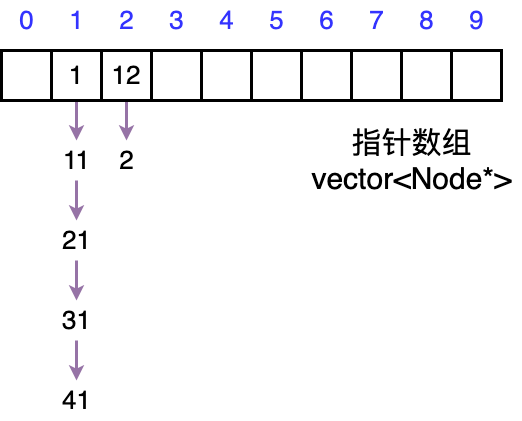

The diagram above was exported from draw.io. Its source (the exported page's mxGraphModel, read from the mxfile embedded in the PNG):
<mxGraphModel dx="896" dy="660" grid="1" gridSize="10" guides="1" tooltips="1" connect="1" arrows="1" fold="1" page="0" pageScale="1" pageWidth="827" pageHeight="1169" background="#ffffff" math="0" shadow="0">
  <root>
    <mxCell id="0" />
    <mxCell id="1" parent="0" />
    <mxCell id="t-bu2b4zFUPeiE9c2pKO-1" value="" style="rounded=0;whiteSpace=wrap;html=1;strokeWidth=3;" parent="1" vertex="1">
      <mxGeometry x="80" y="200" width="50" height="50" as="geometry" />
    </mxCell>
    <mxCell id="t-bu2b4zFUPeiE9c2pKO-40" style="edgeStyle=orthogonalEdgeStyle;rounded=0;orthogonalLoop=1;jettySize=auto;html=1;strokeColor=#9673a6;strokeWidth=3;fillColor=#e1d5e7;" parent="1" source="t-bu2b4zFUPeiE9c2pKO-2" target="t-bu2b4zFUPeiE9c2pKO-39" edge="1">
      <mxGeometry relative="1" as="geometry" />
    </mxCell>
    <mxCell id="t-bu2b4zFUPeiE9c2pKO-2" value="&lt;font style=&quot;font-size: 26px;&quot;&gt;1&lt;/font&gt;" style="rounded=0;whiteSpace=wrap;html=1;strokeWidth=3;" parent="1" vertex="1">
      <mxGeometry x="130" y="200" width="50" height="50" as="geometry" />
    </mxCell>
    <mxCell id="t-bu2b4zFUPeiE9c2pKO-3" value="&lt;font color=&quot;#3333ff&quot; style=&quot;font-size: 26px;&quot;&gt;1&lt;/font&gt;" style="text;html=1;align=center;verticalAlign=middle;resizable=0;points=[];autosize=1;strokeColor=none;fillColor=none;" parent="1" vertex="1">
      <mxGeometry x="135" y="150" width="40" height="40" as="geometry" />
    </mxCell>
    <mxCell id="t-bu2b4zFUPeiE9c2pKO-4" value="&lt;font color=&quot;#3333ff&quot; style=&quot;font-size: 26px;&quot;&gt;0&lt;/font&gt;" style="text;html=1;align=center;verticalAlign=middle;resizable=0;points=[];autosize=1;strokeColor=none;fillColor=none;" parent="1" vertex="1">
      <mxGeometry x="85" y="150" width="40" height="40" as="geometry" />
    </mxCell>
    <mxCell id="t-bu2b4zFUPeiE9c2pKO-52" style="edgeStyle=orthogonalEdgeStyle;rounded=0;orthogonalLoop=1;jettySize=auto;html=1;strokeColor=#9673a6;strokeWidth=3;fillColor=#e1d5e7;" parent="1" source="t-bu2b4zFUPeiE9c2pKO-5" target="t-bu2b4zFUPeiE9c2pKO-51" edge="1">
      <mxGeometry relative="1" as="geometry" />
    </mxCell>
    <mxCell id="t-bu2b4zFUPeiE9c2pKO-5" value="&lt;font style=&quot;font-size: 26px;&quot;&gt;12&lt;/font&gt;" style="rounded=0;whiteSpace=wrap;html=1;strokeWidth=3;" parent="1" vertex="1">
      <mxGeometry x="180" y="200" width="50" height="50" as="geometry" />
    </mxCell>
    <mxCell id="t-bu2b4zFUPeiE9c2pKO-6" value="" style="rounded=0;whiteSpace=wrap;html=1;strokeWidth=3;" parent="1" vertex="1">
      <mxGeometry x="230" y="200" width="50" height="50" as="geometry" />
    </mxCell>
    <mxCell id="t-bu2b4zFUPeiE9c2pKO-7" value="&lt;font color=&quot;#3333ff&quot; style=&quot;font-size: 26px;&quot;&gt;3&lt;/font&gt;" style="text;html=1;align=center;verticalAlign=middle;resizable=0;points=[];autosize=1;strokeColor=none;fillColor=none;" parent="1" vertex="1">
      <mxGeometry x="235" y="150" width="40" height="40" as="geometry" />
    </mxCell>
    <mxCell id="t-bu2b4zFUPeiE9c2pKO-8" value="&lt;font color=&quot;#3333ff&quot; style=&quot;font-size: 26px;&quot;&gt;2&lt;/font&gt;" style="text;html=1;align=center;verticalAlign=middle;resizable=0;points=[];autosize=1;strokeColor=none;fillColor=none;" parent="1" vertex="1">
      <mxGeometry x="185" y="150" width="40" height="40" as="geometry" />
    </mxCell>
    <mxCell id="t-bu2b4zFUPeiE9c2pKO-9" value="" style="rounded=0;whiteSpace=wrap;html=1;strokeWidth=3;" parent="1" vertex="1">
      <mxGeometry x="280" y="200" width="50" height="50" as="geometry" />
    </mxCell>
    <mxCell id="t-bu2b4zFUPeiE9c2pKO-10" value="" style="rounded=0;whiteSpace=wrap;html=1;strokeWidth=3;" parent="1" vertex="1">
      <mxGeometry x="330" y="200" width="50" height="50" as="geometry" />
    </mxCell>
    <mxCell id="t-bu2b4zFUPeiE9c2pKO-11" value="&lt;font color=&quot;#3333ff&quot; style=&quot;font-size: 26px;&quot;&gt;5&lt;/font&gt;" style="text;html=1;align=center;verticalAlign=middle;resizable=0;points=[];autosize=1;strokeColor=none;fillColor=none;" parent="1" vertex="1">
      <mxGeometry x="335" y="150" width="40" height="40" as="geometry" />
    </mxCell>
    <mxCell id="t-bu2b4zFUPeiE9c2pKO-12" value="&lt;font color=&quot;#3333ff&quot; style=&quot;font-size: 26px;&quot;&gt;4&lt;/font&gt;" style="text;html=1;align=center;verticalAlign=middle;resizable=0;points=[];autosize=1;strokeColor=none;fillColor=none;" parent="1" vertex="1">
      <mxGeometry x="285" y="150" width="40" height="40" as="geometry" />
    </mxCell>
    <mxCell id="t-bu2b4zFUPeiE9c2pKO-13" value="" style="rounded=0;whiteSpace=wrap;html=1;strokeWidth=3;" parent="1" vertex="1">
      <mxGeometry x="380" y="200" width="50" height="50" as="geometry" />
    </mxCell>
    <mxCell id="t-bu2b4zFUPeiE9c2pKO-14" value="" style="rounded=0;whiteSpace=wrap;html=1;strokeWidth=3;" parent="1" vertex="1">
      <mxGeometry x="430" y="200" width="50" height="50" as="geometry" />
    </mxCell>
    <mxCell id="t-bu2b4zFUPeiE9c2pKO-15" value="&lt;font color=&quot;#3333ff&quot;&gt;&lt;span style=&quot;font-size: 26px;&quot;&gt;7&lt;/span&gt;&lt;/font&gt;" style="text;html=1;align=center;verticalAlign=middle;resizable=0;points=[];autosize=1;strokeColor=none;fillColor=none;" parent="1" vertex="1">
      <mxGeometry x="435" y="150" width="40" height="40" as="geometry" />
    </mxCell>
    <mxCell id="t-bu2b4zFUPeiE9c2pKO-16" value="&lt;font color=&quot;#3333ff&quot; style=&quot;font-size: 26px;&quot;&gt;6&lt;/font&gt;" style="text;html=1;align=center;verticalAlign=middle;resizable=0;points=[];autosize=1;strokeColor=none;fillColor=none;" parent="1" vertex="1">
      <mxGeometry x="385" y="150" width="40" height="40" as="geometry" />
    </mxCell>
    <mxCell id="t-bu2b4zFUPeiE9c2pKO-17" value="" style="rounded=0;whiteSpace=wrap;html=1;strokeWidth=3;" parent="1" vertex="1">
      <mxGeometry x="480" y="200" width="50" height="50" as="geometry" />
    </mxCell>
    <mxCell id="t-bu2b4zFUPeiE9c2pKO-18" value="" style="rounded=0;whiteSpace=wrap;html=1;strokeWidth=3;" parent="1" vertex="1">
      <mxGeometry x="530" y="200" width="50" height="50" as="geometry" />
    </mxCell>
    <mxCell id="t-bu2b4zFUPeiE9c2pKO-19" value="&lt;font color=&quot;#3333ff&quot;&gt;&lt;span style=&quot;font-size: 26px;&quot;&gt;9&lt;/span&gt;&lt;/font&gt;" style="text;html=1;align=center;verticalAlign=middle;resizable=0;points=[];autosize=1;strokeColor=none;fillColor=none;" parent="1" vertex="1">
      <mxGeometry x="535" y="150" width="40" height="40" as="geometry" />
    </mxCell>
    <mxCell id="t-bu2b4zFUPeiE9c2pKO-20" value="&lt;font color=&quot;#3333ff&quot; style=&quot;font-size: 26px;&quot;&gt;8&lt;/font&gt;" style="text;html=1;align=center;verticalAlign=middle;resizable=0;points=[];autosize=1;strokeColor=none;fillColor=none;" parent="1" vertex="1">
      <mxGeometry x="485" y="150" width="40" height="40" as="geometry" />
    </mxCell>
    <mxCell id="t-bu2b4zFUPeiE9c2pKO-43" value="" style="edgeStyle=orthogonalEdgeStyle;rounded=0;orthogonalLoop=1;jettySize=auto;html=1;strokeColor=#9673a6;strokeWidth=3;fillColor=#e1d5e7;" parent="1" source="t-bu2b4zFUPeiE9c2pKO-39" target="t-bu2b4zFUPeiE9c2pKO-42" edge="1">
      <mxGeometry relative="1" as="geometry" />
    </mxCell>
    <mxCell id="t-bu2b4zFUPeiE9c2pKO-39" value="&lt;font style=&quot;font-size: 26px;&quot;&gt;11&lt;/font&gt;" style="text;html=1;align=center;verticalAlign=middle;resizable=0;points=[];autosize=1;strokeColor=none;fillColor=none;" parent="1" vertex="1">
      <mxGeometry x="130" y="290" width="50" height="40" as="geometry" />
    </mxCell>
    <mxCell id="t-bu2b4zFUPeiE9c2pKO-46" value="" style="edgeStyle=orthogonalEdgeStyle;rounded=0;orthogonalLoop=1;jettySize=auto;html=1;strokeColor=#9673a6;strokeWidth=3;fillColor=#e1d5e7;" parent="1" source="t-bu2b4zFUPeiE9c2pKO-42" target="t-bu2b4zFUPeiE9c2pKO-45" edge="1">
      <mxGeometry relative="1" as="geometry" />
    </mxCell>
    <mxCell id="t-bu2b4zFUPeiE9c2pKO-42" value="&lt;font style=&quot;font-size: 26px;&quot;&gt;21&lt;/font&gt;" style="text;html=1;align=center;verticalAlign=middle;resizable=0;points=[];autosize=1;strokeColor=none;fillColor=none;" parent="1" vertex="1">
      <mxGeometry x="130" y="370" width="50" height="40" as="geometry" />
    </mxCell>
    <mxCell id="t-bu2b4zFUPeiE9c2pKO-48" value="" style="edgeStyle=orthogonalEdgeStyle;rounded=0;orthogonalLoop=1;jettySize=auto;html=1;strokeColor=#9673a6;strokeWidth=3;fillColor=#e1d5e7;" parent="1" source="t-bu2b4zFUPeiE9c2pKO-45" target="t-bu2b4zFUPeiE9c2pKO-47" edge="1">
      <mxGeometry relative="1" as="geometry" />
    </mxCell>
    <mxCell id="t-bu2b4zFUPeiE9c2pKO-45" value="&lt;font style=&quot;font-size: 26px;&quot;&gt;31&lt;/font&gt;" style="text;html=1;align=center;verticalAlign=middle;resizable=0;points=[];autosize=1;strokeColor=none;fillColor=none;" parent="1" vertex="1">
      <mxGeometry x="130" y="450" width="50" height="40" as="geometry" />
    </mxCell>
    <mxCell id="t-bu2b4zFUPeiE9c2pKO-47" value="&lt;font style=&quot;font-size: 26px;&quot;&gt;41&lt;/font&gt;" style="text;html=1;align=center;verticalAlign=middle;resizable=0;points=[];autosize=1;strokeColor=none;fillColor=none;" parent="1" vertex="1">
      <mxGeometry x="130" y="530" width="50" height="40" as="geometry" />
    </mxCell>
    <mxCell id="t-bu2b4zFUPeiE9c2pKO-51" value="&lt;font style=&quot;font-size: 26px;&quot;&gt;2&lt;/font&gt;" style="text;html=1;align=center;verticalAlign=middle;resizable=0;points=[];autosize=1;strokeColor=none;fillColor=none;" parent="1" vertex="1">
      <mxGeometry x="185" y="290" width="40" height="40" as="geometry" />
    </mxCell>
    <mxCell id="t-bu2b4zFUPeiE9c2pKO-53" value="&lt;font style=&quot;font-size: 30px;&quot;&gt;指针数组&lt;br&gt;vector&amp;lt;Node*&amp;gt;&lt;/font&gt;" style="text;html=1;align=center;verticalAlign=middle;resizable=0;points=[];autosize=1;strokeColor=none;fillColor=none;" parent="1" vertex="1">
      <mxGeometry x="380" y="265" width="220" height="90" as="geometry" />
    </mxCell>
  </root>
</mxGraphModel>